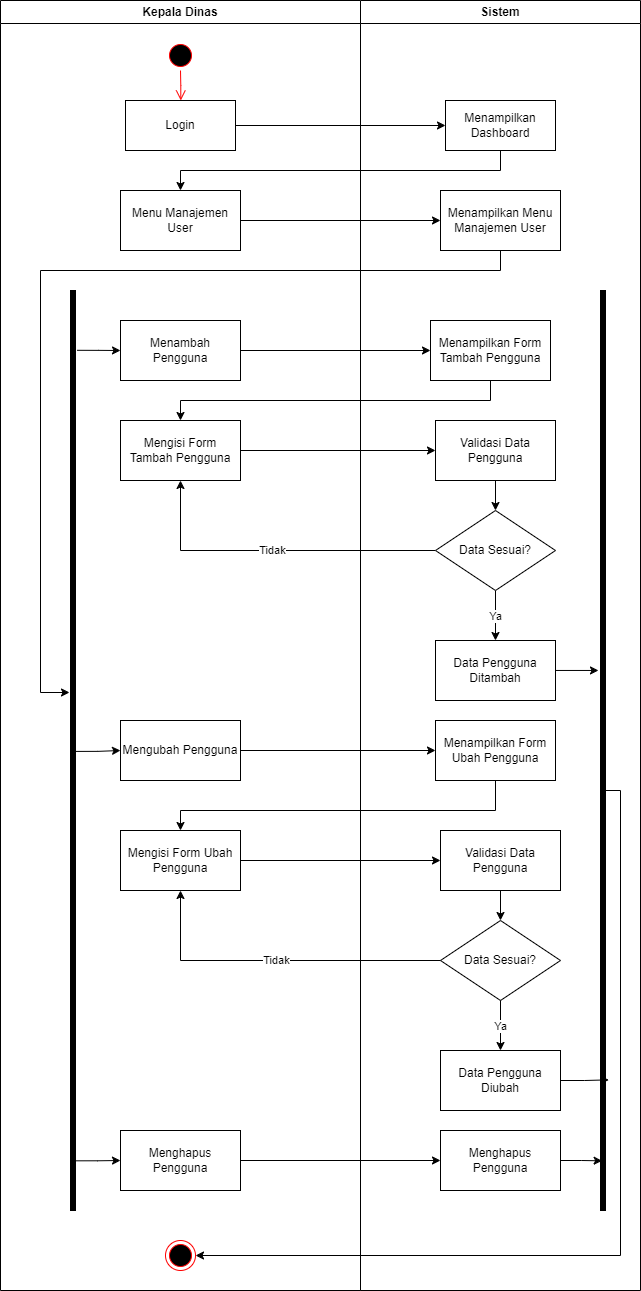

The diagram above was exported from draw.io. Its source (the exported page's mxGraphModel, read from the mxfile embedded in the PNG):
<mxGraphModel dx="3814" dy="2660" grid="1" gridSize="10" guides="1" tooltips="1" connect="1" arrows="1" fold="1" page="0" pageScale="1" pageWidth="1169" pageHeight="826" background="none" math="0" shadow="0">
  <root>
    <mxCell id="0" />
    <mxCell id="1" parent="0" />
    <mxCell id="2" value="Kepala Dinas" style="swimlane;whiteSpace=wrap;perimeter=rhombusPerimeter;" vertex="1" parent="1">
      <mxGeometry x="2610" y="-840" width="360" height="1290" as="geometry" />
    </mxCell>
    <mxCell id="3" value="" style="ellipse;shape=startState;fillColor=#000000;strokeColor=#ff0000;" vertex="1" parent="2">
      <mxGeometry x="165" y="40" width="30" height="30" as="geometry" />
    </mxCell>
    <mxCell id="4" value="" style="edgeStyle=elbowEdgeStyle;elbow=horizontal;verticalAlign=bottom;endArrow=open;endSize=8;strokeColor=#FF0000;endFill=1;rounded=0" edge="1" parent="2" source="3" target="5">
      <mxGeometry x="100" y="40" as="geometry">
        <mxPoint x="115" y="110" as="targetPoint" />
      </mxGeometry>
    </mxCell>
    <mxCell id="5" value="Login" style="whiteSpace=wrap;" vertex="1" parent="2">
      <mxGeometry x="125" y="100" width="110" height="50" as="geometry" />
    </mxCell>
    <mxCell id="6" value="Menu Manajemen User" style="whiteSpace=wrap;html=1;" vertex="1" parent="2">
      <mxGeometry x="120" y="190" width="120" height="60" as="geometry" />
    </mxCell>
    <mxCell id="7" value="" style="ellipse;shape=endState;fillColor=#000000;strokeColor=#ff0000" vertex="1" parent="2">
      <mxGeometry x="165" y="1240" width="30" height="30" as="geometry" />
    </mxCell>
    <mxCell id="8" value="Sistem" style="swimlane;whiteSpace=wrap;startSize=23;" vertex="1" parent="1">
      <mxGeometry x="2970" y="-840" width="280" height="1290" as="geometry" />
    </mxCell>
    <mxCell id="9" value="Menampilkan Dashboard" style="horizontal=1;whiteSpace=wrap;" vertex="1" parent="8">
      <mxGeometry x="85" y="100" width="110" height="50" as="geometry" />
    </mxCell>
    <mxCell id="10" style="edgeStyle=orthogonalEdgeStyle;rounded=0;orthogonalLoop=1;jettySize=auto;html=1;entryX=1.206;entryY=0.562;entryDx=0;entryDy=0;entryPerimeter=0;" edge="1" parent="8" source="11" target="12">
      <mxGeometry relative="1" as="geometry">
        <mxPoint x="-320" y="670" as="targetPoint" />
        <Array as="points">
          <mxPoint x="140" y="270" />
          <mxPoint x="-320" y="270" />
          <mxPoint x="-320" y="692" />
          <mxPoint x="-291" y="692" />
        </Array>
      </mxGeometry>
    </mxCell>
    <mxCell id="11" value="Menampilkan Menu Manajemen User" style="whiteSpace=wrap;html=1;" vertex="1" parent="8">
      <mxGeometry x="80" y="190" width="120" height="60" as="geometry" />
    </mxCell>
    <mxCell id="12" value="" style="html=1;points=[];perimeter=orthogonalPerimeter;fillColor=strokeColor;rotation=-180;" vertex="1" parent="8">
      <mxGeometry x="-290" y="290" width="5" height="920" as="geometry" />
    </mxCell>
    <mxCell id="13" value="Menambah Pengguna" style="whiteSpace=wrap;html=1;" vertex="1" parent="8">
      <mxGeometry x="-240" y="320" width="120" height="60" as="geometry" />
    </mxCell>
    <mxCell id="14" style="edgeStyle=orthogonalEdgeStyle;rounded=0;orthogonalLoop=1;jettySize=auto;html=1;" edge="1" parent="8" source="20" target="22">
      <mxGeometry relative="1" as="geometry" />
    </mxCell>
    <mxCell id="15" value="Ya" style="edgeStyle=orthogonalEdgeStyle;rounded=0;orthogonalLoop=1;jettySize=auto;html=1;" edge="1" parent="8" source="22" target="23">
      <mxGeometry relative="1" as="geometry" />
    </mxCell>
    <mxCell id="16" value="Mengisi Form Tambah Pengguna" style="whiteSpace=wrap;html=1;" vertex="1" parent="8">
      <mxGeometry x="-240" y="420" width="120" height="60" as="geometry" />
    </mxCell>
    <mxCell id="17" style="edgeStyle=orthogonalEdgeStyle;rounded=0;orthogonalLoop=1;jettySize=auto;html=1;" edge="1" parent="8" source="16" target="20">
      <mxGeometry relative="1" as="geometry" />
    </mxCell>
    <mxCell id="18" value="Menampilkan Form Tambah Pengguna" style="whiteSpace=wrap;html=1;" vertex="1" parent="8">
      <mxGeometry x="70" y="320" width="120" height="60" as="geometry" />
    </mxCell>
    <mxCell id="19" value="Tidak" style="edgeStyle=orthogonalEdgeStyle;rounded=0;orthogonalLoop=1;jettySize=auto;html=1;" edge="1" parent="8" source="22" target="16">
      <mxGeometry relative="1" as="geometry" />
    </mxCell>
    <mxCell id="20" value="Validasi Data Pengguna" style="whiteSpace=wrap;html=1;" vertex="1" parent="8">
      <mxGeometry x="75" y="420" width="120" height="60" as="geometry" />
    </mxCell>
    <mxCell id="21" style="edgeStyle=orthogonalEdgeStyle;rounded=0;orthogonalLoop=1;jettySize=auto;html=1;" edge="1" parent="8" source="18" target="16">
      <mxGeometry relative="1" as="geometry">
        <Array as="points">
          <mxPoint x="130" y="400" />
          <mxPoint x="-180" y="400" />
        </Array>
      </mxGeometry>
    </mxCell>
    <mxCell id="22" value="Data Sesuai?" style="rhombus;whiteSpace=wrap;html=1;" vertex="1" parent="8">
      <mxGeometry x="75" y="510" width="120" height="80" as="geometry" />
    </mxCell>
    <mxCell id="23" value="Data Pengguna Ditambah" style="whiteSpace=wrap;html=1;" vertex="1" parent="8">
      <mxGeometry x="75" y="640" width="120" height="60" as="geometry" />
    </mxCell>
    <mxCell id="24" value="" style="html=1;points=[];perimeter=orthogonalPerimeter;fillColor=strokeColor;rotation=-180;" vertex="1" parent="8">
      <mxGeometry x="240" y="290" width="5" height="920" as="geometry" />
    </mxCell>
    <mxCell id="25" style="edgeStyle=orthogonalEdgeStyle;rounded=0;orthogonalLoop=1;jettySize=auto;html=1;entryX=1.4;entryY=0.587;entryDx=0;entryDy=0;entryPerimeter=0;" edge="1" parent="8" source="23" target="24">
      <mxGeometry relative="1" as="geometry" />
    </mxCell>
    <mxCell id="26" style="edgeStyle=orthogonalEdgeStyle;rounded=0;orthogonalLoop=1;jettySize=auto;html=1;entryX=-0.664;entryY=0.142;entryDx=0;entryDy=0;entryPerimeter=0;" edge="1" parent="8" source="35" target="24">
      <mxGeometry relative="1" as="geometry" />
    </mxCell>
    <mxCell id="27" style="edgeStyle=orthogonalEdgeStyle;rounded=0;orthogonalLoop=1;jettySize=auto;html=1;entryX=0.677;entryY=0.054;entryDx=0;entryDy=0;entryPerimeter=0;" edge="1" parent="8" source="36" target="24">
      <mxGeometry relative="1" as="geometry" />
    </mxCell>
    <mxCell id="28" value="Mengisi Form Ubah Pengguna" style="whiteSpace=wrap;html=1;" vertex="1" parent="8">
      <mxGeometry x="-240" y="830" width="120" height="60" as="geometry" />
    </mxCell>
    <mxCell id="29" value="Mengubah Pengguna" style="whiteSpace=wrap;html=1;" vertex="1" parent="8">
      <mxGeometry x="-240" y="720" width="120" height="60" as="geometry" />
    </mxCell>
    <mxCell id="30" value="Menghapus Pengguna" style="whiteSpace=wrap;html=1;" vertex="1" parent="8">
      <mxGeometry x="-240" y="1130" width="120" height="60" as="geometry" />
    </mxCell>
    <mxCell id="31" value="Menampilkan Form Ubah Pengguna" style="whiteSpace=wrap;html=1;" vertex="1" parent="8">
      <mxGeometry x="75" y="720" width="120" height="60" as="geometry" />
    </mxCell>
    <mxCell id="32" style="edgeStyle=orthogonalEdgeStyle;rounded=0;orthogonalLoop=1;jettySize=auto;html=1;" edge="1" parent="8" source="33" target="34">
      <mxGeometry relative="1" as="geometry" />
    </mxCell>
    <mxCell id="33" value="Validasi Data Pengguna" style="whiteSpace=wrap;html=1;" vertex="1" parent="8">
      <mxGeometry x="80" y="830" width="120" height="60" as="geometry" />
    </mxCell>
    <mxCell id="34" value="Data Sesuai?" style="rhombus;whiteSpace=wrap;html=1;" vertex="1" parent="8">
      <mxGeometry x="80" y="920" width="120" height="80" as="geometry" />
    </mxCell>
    <mxCell id="35" value="Data Pengguna Diubah" style="whiteSpace=wrap;html=1;" vertex="1" parent="8">
      <mxGeometry x="80" y="1050" width="120" height="60" as="geometry" />
    </mxCell>
    <mxCell id="36" value="Menghapus Pengguna" style="whiteSpace=wrap;html=1;" vertex="1" parent="8">
      <mxGeometry x="80" y="1130" width="120" height="60" as="geometry" />
    </mxCell>
    <mxCell id="37" value="Ya" style="edgeStyle=orthogonalEdgeStyle;rounded=0;orthogonalLoop=1;jettySize=auto;html=1;" edge="1" parent="8" source="34" target="35">
      <mxGeometry relative="1" as="geometry" />
    </mxCell>
    <mxCell id="38" value="" style="edgeStyle=orthogonalEdgeStyle;rounded=0;orthogonalLoop=1;jettySize=auto;html=1;" edge="1" parent="8" source="29" target="31">
      <mxGeometry x="-0.0013" relative="1" as="geometry">
        <mxPoint x="-115" y="750" as="sourcePoint" />
        <mxPoint as="offset" />
      </mxGeometry>
    </mxCell>
    <mxCell id="39" value="" style="edgeStyle=orthogonalEdgeStyle;rounded=0;orthogonalLoop=1;jettySize=auto;html=1;" edge="1" parent="8" source="31" target="28">
      <mxGeometry relative="1" as="geometry">
        <Array as="points">
          <mxPoint x="135" y="810" />
          <mxPoint x="-180" y="810" />
        </Array>
      </mxGeometry>
    </mxCell>
    <mxCell id="40" value="" style="edgeStyle=orthogonalEdgeStyle;rounded=0;orthogonalLoop=1;jettySize=auto;html=1;" edge="1" parent="8" source="28" target="33">
      <mxGeometry relative="1" as="geometry" />
    </mxCell>
    <mxCell id="41" value="Tidak" style="edgeStyle=orthogonalEdgeStyle;rounded=0;orthogonalLoop=1;jettySize=auto;html=1;" edge="1" parent="8" source="34" target="28">
      <mxGeometry relative="1" as="geometry" />
    </mxCell>
    <mxCell id="42" value="" style="edgeStyle=orthogonalEdgeStyle;rounded=0;orthogonalLoop=1;jettySize=auto;html=1;" edge="1" parent="8" source="30" target="36">
      <mxGeometry relative="1" as="geometry">
        <mxPoint x="-120" y="1160" as="sourcePoint" />
      </mxGeometry>
    </mxCell>
    <mxCell id="43" value="" style="edgeStyle=orthogonalEdgeStyle;rounded=0;orthogonalLoop=1;jettySize=auto;html=1;" edge="1" parent="8" source="13" target="18">
      <mxGeometry x="0.0028" relative="1" as="geometry">
        <mxPoint x="-130" y="350" as="sourcePoint" />
        <mxPoint as="offset" />
      </mxGeometry>
    </mxCell>
    <mxCell id="44" style="edgeStyle=orthogonalEdgeStyle;rounded=0;orthogonalLoop=1;jettySize=auto;html=1;exitX=0.277;exitY=0.054;exitDx=0;exitDy=0;exitPerimeter=0;" edge="1" parent="8" source="12" target="30">
      <mxGeometry relative="1" as="geometry" />
    </mxCell>
    <mxCell id="45" style="edgeStyle=orthogonalEdgeStyle;rounded=0;orthogonalLoop=1;jettySize=auto;html=1;exitX=0.174;exitY=0.499;exitDx=0;exitDy=0;exitPerimeter=0;" edge="1" parent="8" source="12" target="29">
      <mxGeometry relative="1" as="geometry" />
    </mxCell>
    <mxCell id="46" style="edgeStyle=orthogonalEdgeStyle;rounded=0;orthogonalLoop=1;jettySize=auto;html=1;exitX=-0.342;exitY=0.935;exitDx=0;exitDy=0;exitPerimeter=0;" edge="1" parent="8" source="12" target="13">
      <mxGeometry relative="1" as="geometry" />
    </mxCell>
    <mxCell id="47" value="" style="edgeStyle=orthogonalEdgeStyle;rounded=0;orthogonalLoop=1;jettySize=auto;html=1;" edge="1" source="5" target="9" parent="1">
      <mxGeometry relative="1" as="geometry" />
    </mxCell>
    <mxCell id="48" value="" style="edgeStyle=orthogonalEdgeStyle;rounded=0;orthogonalLoop=1;jettySize=auto;html=1;" edge="1" source="9" target="6" parent="1">
      <mxGeometry relative="1" as="geometry">
        <Array as="points">
          <mxPoint x="3110" y="-670" />
          <mxPoint x="2790" y="-670" />
        </Array>
      </mxGeometry>
    </mxCell>
    <mxCell id="49" value="" style="edgeStyle=orthogonalEdgeStyle;rounded=0;orthogonalLoop=1;jettySize=auto;html=1;" edge="1" source="6" target="11" parent="1">
      <mxGeometry relative="1" as="geometry" />
    </mxCell>
    <mxCell id="50" style="edgeStyle=orthogonalEdgeStyle;rounded=0;orthogonalLoop=1;jettySize=auto;html=1;" edge="1" source="24" target="7" parent="1">
      <mxGeometry relative="1" as="geometry">
        <Array as="points">
          <mxPoint x="3230" y="-50" />
          <mxPoint x="3230" y="415" />
        </Array>
      </mxGeometry>
    </mxCell>
  </root>
</mxGraphModel>